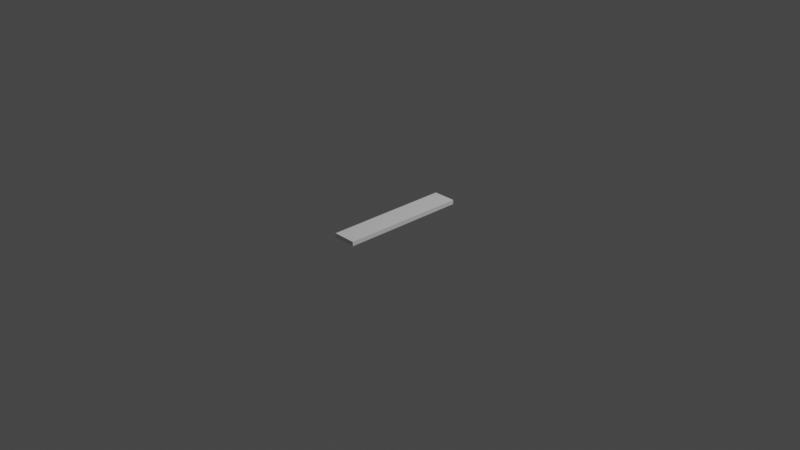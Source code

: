 # Source: moth.blend  (saved by Blender 2.80.75; exported with 4.5.12 LTS)
import bpy
from mathutils import Matrix  # noqa: F401  (used for matrix-valued properties, if any)

bpy.ops.wm.read_factory_settings(use_empty=True)
scene = bpy.context.scene
scene.name = 'Scene'

# ---- collections
col_moths = bpy.data.collections.new('moths'); scene.collection.children.link(col_moths)
col_collection = bpy.data.collections.new('Collection'); scene.collection.children.link(col_collection)

# ---- materials (node trees are filled in below, after node groups)
mat_material = bpy.data.materials.new('Material')
mat_material.alpha_threshold = 0.0
mat_material.use_transparent_shadow = False
mat_material.line_color = (0.0, 0.0, 0.0, 1.0)

# ---- material node trees
mat_material.use_nodes = True; mat_material.node_tree.nodes.clear()
_N = mat_material.node_tree.nodes; _L = mat_material.node_tree.links
n0 = _N.new('ShaderNodeOutputMaterial'); n0.name = 'Material Output'; n0.location = (300, 300)
n1 = _N.new('ShaderNodeBsdfPrincipled'); n1.name = 'Principled BSDF'; n1.location = (10, 300)
n1.distribution = 'GGX'
n1.subsurface_method = 'BURLEY'
n1.inputs[2].default_value = 0.4
n1.inputs[3].default_value = 1.45
n1.inputs[27].default_value = (0.0, 0.0, 0.0, 1.0)
n1.inputs[28].default_value = 1.0
_L.new(n1.outputs[0], n0.inputs[0])
n0.is_active_output = True

# ---- world
world_world = bpy.data.worlds.new('World'); scene.world = world_world
world_world.use_nodes = True; world_world.node_tree.nodes.clear()
_N = world_world.node_tree.nodes; _L = world_world.node_tree.links
n0 = _N.new('ShaderNodeOutputWorld'); n0.name = 'World Output'; n0.location = (300, 300)
n1 = _N.new('ShaderNodeBackground'); n1.name = 'Background'; n1.location = (10, 300)
n1.inputs[0].default_value = (0.05088, 0.05088, 0.05088, 1.0)
_L.new(n1.outputs[0], n0.inputs[0])
n0.is_active_output = True
world_world.color = (0.05088, 0.05088, 0.05088)
world_world.use_sun_shadow = False
world_world.sun_shadow_jitter_overblur = 0.0

# ---- cameras
cam_camera = bpy.data.cameras.new('Camera')
cam_camera.clip_end = 100.0
cam_camera.ortho_scale = 7.314

# ---- lights
light_light = bpy.data.lights.new('Light', 'POINT')
light_light.transmission_factor = 0.0
light_light.energy = 1000.0
light_light.shadow_soft_size = 0.1
light_light.shadow_maximum_resolution = 0.006
light_light.use_absolute_resolution = True

# ---- meshes
me_cube_002 = bpy.data.meshes.new('Cube.002')
me_cube_002.from_pydata([(-0.3852, 0.8744, -0.9111), (-0.3852, -0.9153, 0.7607), (-0.3852, -0.9153, -0.9111), (-0.3852, 0.8744, 0.7607), (-0.5, 0.9982, -1.0), (-0.5, -1.0, 0.9932), (-0.5, -1.0, -1.0), (-0.5, 0.9982, 0.9932), (0.07056, -1.0, -1.0), (0.07056, 1.0, 1.0), (0.07056, 1.0, -1.0), (0.07056, -1.0, 1.0), (-0.9975, 0.4993, 0.4992), (-0.9975, 0.4992, 0.4949), (-1.0, 0.4931, 0.4931), (-0.4992, 0.9976, 0.9915), (-0.5003, 1.0, 0.9936), (-0.4992, 0.9975, 0.9931), (-0.9975, 0.4992, -0.4949), (-0.9975, 0.4949, -0.4992), (-1.0, 0.4931, -0.4931), (-0.4992, 0.9975, -0.9931), (-0.5003, 1.0, -1.0), (-0.4992, 0.9931, -0.9975), (-0.9975, -0.4949, 0.4992), (-1.0, -0.4931, 0.4931), (-0.9975, -0.4992, 0.4949), (-0.5003, -1.0, 0.9936), (-0.4992, -0.9931, 0.9915), (-0.4992, -0.9975, 0.9931), (-0.5003, -1.0, -1.0), (-0.4992, -0.9975, -0.9931), (-0.4992, -0.9931, -0.9975), (-0.9975, -0.4992, -0.4949), (-1.0, -0.4931, -0.4931), (-0.9975, -0.4949, -0.4992), (0.07102, 1.0, 1.0), (1.0, 0.5005, 0.5005), (1.0, 0.5005, -0.5005), (0.07102, 1.0, -1.0), (1.0, -0.5005, 0.5005), (0.07102, -1.0, 1.0), (1.0, -0.5005, -0.5005), (0.07102, -1.0, -1.0), (-0.276, 1.0, -1.0), (-0.276, -1.0, 1.0), (-0.276, -1.0, -1.0), (-0.276, 1.0, 1.0), (-0.3852, 0.8575, -0.911), (-0.3852, -0.9066, 0.7161), (-0.3852, -0.9066, -0.911), (-0.3852, 0.8575, 0.7161), (-0.7783, -7.427, -3.669), (0.4206, -6.938, -3.375), (-0.4642, -0.7827, 0.2519), (0.3011, -0.7827, 0.2519), (-1.044, -5.539, -2.611), (0.6757, -4.968, -2.267), (-0.4139, 0.7245, 0.2528), (0.2447, 0.6108, 0.3309), (-0.7339, 7.729, -3.337), (0.4515, 6.963, -3.038), (-1.003, 5.657, -2.2), (0.6936, 4.841, -1.835)], [], [(31, 29, 26, 33), (23, 32, 35, 19), (43, 41, 11, 8), (9, 47, 45, 11), (38, 37, 40, 42), (4, 7, 3, 0), (4, 0, 2, 6), (46, 45, 1, 2), (47, 3, 1, 45), (22, 16, 7, 4), (2, 1, 5, 6), (3, 7, 5, 1), (0, 3, 47, 44), (44, 47, 9, 10), (44, 10, 8, 46), (22, 4, 6, 30), (6, 5, 27, 30), (34, 25, 14, 20), (17, 21, 18, 13), (7, 16, 27, 5), (12, 13, 14), (15, 16, 17), (18, 19, 20), (21, 22, 23), (24, 25, 26), (27, 28, 29), (30, 31, 32), (33, 34, 35), (18, 21, 23, 19), (22, 30, 32, 23), (31, 33, 35, 32), (34, 20, 19, 35), (30, 27, 29, 31), (28, 24, 26, 29), (25, 34, 33, 26), (12, 15, 17, 13), (16, 22, 21, 17), (20, 14, 13, 18), (27, 16, 15, 28), (14, 25, 24, 12), (28, 15, 12, 24), (37, 38, 39, 36), (41, 43, 42, 40), (36, 41, 40, 37), (43, 39, 38, 42), (10, 9, 36, 39), (0, 44, 46, 2), (9, 11, 43, 39), (8, 11, 45, 46), (0, 2, 50, 48), (1, 2, 50, 49), (3, 0, 48, 51), (3, 1, 49, 51), (56, 57, 55, 54), (52, 53, 57, 56), (62, 63, 61, 60), (58, 59, 63, 62)])
_uv = me_cube_002.uv_layers.new(name='UVMap')
_uv.uv.foreach_set('vector', [0.3759, 0.4377, 0.6241, 0.4377, 0.5619, 0.5623, 0.4381, 0.5623, 0.4376, 0.7509, 0.4376, 0.9991, 0.3753, 0.9369, 0.3753, 0.8131, 0.375, 0.3124, 0.625, 0.3124, 0.625, 0.3125, 0.375, 0.3125, 0.4375, 0.0, 0.485, 0.0, 0.485, 0.25, 0.4375, 0.25, 0.1874, 0.5624, 0.3126, 0.5624, 0.3126, 0.6876, 0.1874, 0.6876, 0.625, 0.5625, 0.875, 0.5625, 0.875, 0.625, 0.625, 0.625, 0.4375, 0.75, 0.5, 0.75, 0.5, 1.0, 0.4375, 1.0, 0.375, 0.36, 0.625, 0.36, 0.625, 0.375, 0.375, 0.375, 0.485, 0.0, 0.5, 0.0, 0.5, 0.25, 0.485, 0.25, 0.625, 0.5625, 0.875, 0.5625, 0.875, 0.5625, 0.625, 0.5625, 0.375, 0.375, 0.625, 0.375, 0.625, 0.4375, 0.375, 0.4375, 0.5, 0.0, 0.5625, 0.0, 0.5625, 0.25, 0.5, 0.25, 0.625, 0.625, 0.875, 0.625, 0.875, 0.64, 0.625, 0.64, 0.625, 0.64, 0.875, 0.64, 0.875, 0.6875, 0.625, 0.6875, 0.515, 0.75, 0.5625, 0.75, 0.5625, 1.0, 0.515, 1.0, 0.4375, 0.75, 0.4375, 0.75, 0.4375, 1.0, 0.4375, 1.0, 0.375, 0.4375, 0.625, 0.4375, 0.625, 0.4375, 0.375, 0.4375, 0.4384, 0.5634, 0.5616, 0.5634, 0.5616, 0.6866, 0.4384, 0.6866, 0.8741, 0.5626, 0.6259, 0.5626, 0.6881, 0.5003, 0.8119, 0.5003, 0.5625, 0.0, 0.5625, 1.79e-09, 0.5625, 0.25, 0.5625, 0.25, 0.6247, 0.06314, 0.6249, 0.06278, 0.625, 0.06336, 0.5624, 0.0008646, 0.5622, 0.0001492, 0.5626, 0.0004992, 0.6881, 0.5003, 0.6878, 0.5001, 0.6884, 0.5, 0.6259, 0.5626, 0.6251, 0.5628, 0.6255, 0.5624, 0.6247, 0.1869, 0.625, 0.1866, 0.6249, 0.1872, 0.5625, 0.25, 0.5621, 0.2491, 0.5624, 0.25, 0.375, 0.4375, 0.3759, 0.4371, 0.375, 0.4374, 0.4381, 0.5623, 0.4384, 0.5629, 0.4378, 0.5626, 0.6881, 0.5003, 0.6259, 0.5626, 0.6255, 0.5624, 0.6878, 0.5001, 0.4375, 0.75, 0.4375, 1.0, 0.4376, 0.9991, 0.4376, 0.7509, 0.3759, 0.4377, 0.4381, 0.5623, 0.4378, 0.5626, 0.3755, 0.4381, 0.4384, 0.5634, 0.4384, 0.6866, 0.4379, 0.6869, 0.4379, 0.5631, 0.375, 0.4375, 0.625, 0.4375, 0.6241, 0.4377, 0.3759, 0.4377, 0.5624, 0.2491, 0.6247, 0.1869, 0.6249, 0.1872, 0.5626, 0.2495, 0.5616, 0.5634, 0.4384, 0.5634, 0.4381, 0.5623, 0.5619, 0.5623, 0.6247, 0.06314, 0.5624, 0.0008646, 0.5626, 0.0004992, 0.6249, 0.06278, 0.875, 0.5625, 0.625, 0.5625, 0.6259, 0.5626, 0.8741, 0.5626, 0.4384, 0.6866, 0.5616, 0.6866, 0.5619, 0.6871, 0.4381, 0.6871, 0.5625, 0.25, 0.5625, 1.79e-09, 0.5624, 0.0008646, 0.5624, 0.2491, 0.5616, 0.6866, 0.5616, 0.5634, 0.5621, 0.5631, 0.5621, 0.6869, 0.5624, 0.2491, 0.5624, 0.0008646, 0.6247, 0.06314, 0.6247, 0.1869, 0.3126, 0.5624, 0.1874, 0.5624, 0.125, 0.5, 0.375, 0.5, 0.625, 0.3124, 0.375, 0.3124, 0.4374, 0.25, 0.5626, 0.25, 0.4374, 0.0, 0.4374, 0.25, 0.375, 0.1876, 0.375, 0.06244, 0.5626, 1.0, 0.5626, 0.75, 0.625, 0.8124, 0.625, 0.9376, 0.625, 0.6875, 0.875, 0.6875, 0.875, 0.6876, 0.625, 0.6876, 0.5, 0.75, 0.515, 0.75, 0.515, 1.0, 0.5, 1.0, 0.4375, 0.0, 0.625, 0.3125, 0.5626, 1.0, 0.5626, 0.75, 0.375, 0.3125, 0.625, 0.3125, 0.625, 0.36, 0.375, 0.36, 0.5, 0.75, 0.5, 1.0, 0.5, 1.0, 0.5, 0.75, 0.625, 0.375, 0.375, 0.375, 0.375, 0.375, 0.625, 0.375, 0.875, 0.625, 0.625, 0.625, 0.625, 0.625, 0.875, 0.625, 0.5, 0.0, 0.5, 0.25, 0.5, 0.25, 0.5, 0.0, 0.0, 0.257, 1.0, 0.257, 1.0, 1.0, 0.0, 1.0, 0.0, 0.0, 1.0, 0.0, 1.0, 0.257, 0.0, 0.257, 0.0, 0.7451, 1.0, 0.7451, 1.0, 1.0, 0.0, 1.0, 0.0, 0.0, 1.0, 0.0, 1.0, 0.7451, 0.0, 0.7451])
me_cube_002.materials.append(mat_material)
me_cube_002.use_remesh_preserve_volume = False
me_cube_002.use_remesh_preserve_attributes = False
me_cube_002.use_mirror_vertex_groups = False
me_cube_002.update()
me_cube_003 = bpy.data.meshes.new('Cube.003')
me_cube_003.from_pydata([(-0.3852, 0.8744, -0.9111), (-0.3852, -0.9153, 0.7607), (-0.3852, -0.9153, -0.9111), (-0.3852, 0.8744, 0.7607), (-0.5, 0.9982, -1.0), (-0.5, -1.0, 0.9932), (-0.5, -1.0, -1.0), (-0.5, 0.9982, 0.9932), (0.07056, -1.0, -1.0), (0.07056, 1.0, 1.0), (0.07056, 1.0, -1.0), (0.07056, -1.0, 1.0), (-0.9975, 0.4993, 0.4992), (-0.9975, 0.4992, 0.4949), (-1.0, 0.4931, 0.4931), (-0.4992, 0.9976, 0.9915), (-0.5003, 1.0, 0.9936), (-0.4992, 0.9975, 0.9931), (-0.9975, 0.4992, -0.4949), (-0.9975, 0.4949, -0.4992), (-1.0, 0.4931, -0.4931), (-0.4992, 0.9975, -0.9931), (-0.5003, 1.0, -1.0), (-0.4992, 0.9931, -0.9975), (-0.9975, -0.4949, 0.4992), (-1.0, -0.4931, 0.4931), (-0.9975, -0.4992, 0.4949), (-0.5003, -1.0, 0.9936), (-0.4992, -0.9931, 0.9915), (-0.4992, -0.9975, 0.9931), (-0.5003, -1.0, -1.0), (-0.4992, -0.9975, -0.9931), (-0.4992, -0.9931, -0.9975), (-0.9975, -0.4992, -0.4949), (-1.0, -0.4931, -0.4931), (-0.9975, -0.4949, -0.4992), (0.07102, 1.0, 1.0), (1.0, 0.5005, 0.5005), (1.0, 0.5005, -0.5005), (0.07102, 1.0, -1.0), (1.0, -0.5005, 0.5005), (0.07102, -1.0, 1.0), (1.0, -0.5005, -0.5005), (0.07102, -1.0, -1.0), (-0.276, 1.0, -1.0), (-0.276, -1.0, 1.0), (-0.276, -1.0, -1.0), (-0.276, 1.0, 1.0), (-0.3852, 0.8575, -0.911), (-0.3852, -0.9066, 0.7161), (-0.3852, -0.9066, -0.911), (-0.3852, 0.8575, 0.7161), (-0.7783, -7.427, -3.669), (0.4206, -6.938, -3.375), (-0.4642, -0.7827, 0.2519), (0.3011, -0.7827, 0.2519), (-1.044, -5.539, -2.611), (0.6757, -4.968, -2.267), (-0.4139, 0.7245, 0.2528), (0.2447, 0.6108, 0.3309), (-0.7339, 7.729, -3.337), (0.4515, 6.963, -3.038), (-1.003, 5.657, -2.2), (0.6936, 4.841, -1.835)], [], [(31, 29, 26, 33), (23, 32, 35, 19), (43, 41, 11, 8), (9, 47, 45, 11), (38, 37, 40, 42), (4, 7, 3, 0), (4, 0, 2, 6), (46, 45, 1, 2), (47, 3, 1, 45), (22, 16, 7, 4), (2, 1, 5, 6), (3, 7, 5, 1), (0, 3, 47, 44), (44, 47, 9, 10), (44, 10, 8, 46), (22, 4, 6, 30), (6, 5, 27, 30), (34, 25, 14, 20), (17, 21, 18, 13), (7, 16, 27, 5), (12, 13, 14), (15, 16, 17), (18, 19, 20), (21, 22, 23), (24, 25, 26), (27, 28, 29), (30, 31, 32), (33, 34, 35), (18, 21, 23, 19), (22, 30, 32, 23), (31, 33, 35, 32), (34, 20, 19, 35), (30, 27, 29, 31), (28, 24, 26, 29), (25, 34, 33, 26), (12, 15, 17, 13), (16, 22, 21, 17), (20, 14, 13, 18), (27, 16, 15, 28), (14, 25, 24, 12), (28, 15, 12, 24), (37, 38, 39, 36), (41, 43, 42, 40), (36, 41, 40, 37), (43, 39, 38, 42), (10, 9, 36, 39), (0, 44, 46, 2), (9, 11, 43, 39), (8, 11, 45, 46), (0, 2, 50, 48), (1, 2, 50, 49), (3, 0, 48, 51), (3, 1, 49, 51), (56, 57, 55, 54), (52, 53, 57, 56), (62, 63, 61, 60), (58, 59, 63, 62)])
_uv = me_cube_003.uv_layers.new(name='UVMap')
_uv.uv.foreach_set('vector', [0.3759, 0.4377, 0.6241, 0.4377, 0.5619, 0.5623, 0.4381, 0.5623, 0.4376, 0.7509, 0.4376, 0.9991, 0.3753, 0.9369, 0.3753, 0.8131, 0.375, 0.3124, 0.625, 0.3124, 0.625, 0.3125, 0.375, 0.3125, 0.4375, 0.0, 0.485, 0.0, 0.485, 0.25, 0.4375, 0.25, 0.1874, 0.5624, 0.3126, 0.5624, 0.3126, 0.6876, 0.1874, 0.6876, 0.625, 0.5625, 0.875, 0.5625, 0.875, 0.625, 0.625, 0.625, 0.4375, 0.75, 0.5, 0.75, 0.5, 1.0, 0.4375, 1.0, 0.375, 0.36, 0.625, 0.36, 0.625, 0.375, 0.375, 0.375, 0.485, 0.0, 0.5, 0.0, 0.5, 0.25, 0.485, 0.25, 0.625, 0.5625, 0.875, 0.5625, 0.875, 0.5625, 0.625, 0.5625, 0.375, 0.375, 0.625, 0.375, 0.625, 0.4375, 0.375, 0.4375, 0.5, 0.0, 0.5625, 0.0, 0.5625, 0.25, 0.5, 0.25, 0.625, 0.625, 0.875, 0.625, 0.875, 0.64, 0.625, 0.64, 0.625, 0.64, 0.875, 0.64, 0.875, 0.6875, 0.625, 0.6875, 0.515, 0.75, 0.5625, 0.75, 0.5625, 1.0, 0.515, 1.0, 0.4375, 0.75, 0.4375, 0.75, 0.4375, 1.0, 0.4375, 1.0, 0.375, 0.4375, 0.625, 0.4375, 0.625, 0.4375, 0.375, 0.4375, 0.4384, 0.5634, 0.5616, 0.5634, 0.5616, 0.6866, 0.4384, 0.6866, 0.8741, 0.5626, 0.6259, 0.5626, 0.6881, 0.5003, 0.8119, 0.5003, 0.5625, 0.0, 0.5625, 1.79e-09, 0.5625, 0.25, 0.5625, 0.25, 0.6247, 0.06314, 0.6249, 0.06278, 0.625, 0.06336, 0.5624, 0.0008646, 0.5622, 0.0001492, 0.5626, 0.0004992, 0.6881, 0.5003, 0.6878, 0.5001, 0.6884, 0.5, 0.6259, 0.5626, 0.6251, 0.5628, 0.6255, 0.5624, 0.6247, 0.1869, 0.625, 0.1866, 0.6249, 0.1872, 0.5625, 0.25, 0.5621, 0.2491, 0.5624, 0.25, 0.375, 0.4375, 0.3759, 0.4371, 0.375, 0.4374, 0.4381, 0.5623, 0.4384, 0.5629, 0.4378, 0.5626, 0.6881, 0.5003, 0.6259, 0.5626, 0.6255, 0.5624, 0.6878, 0.5001, 0.4375, 0.75, 0.4375, 1.0, 0.4376, 0.9991, 0.4376, 0.7509, 0.3759, 0.4377, 0.4381, 0.5623, 0.4378, 0.5626, 0.3755, 0.4381, 0.4384, 0.5634, 0.4384, 0.6866, 0.4379, 0.6869, 0.4379, 0.5631, 0.375, 0.4375, 0.625, 0.4375, 0.6241, 0.4377, 0.3759, 0.4377, 0.5624, 0.2491, 0.6247, 0.1869, 0.6249, 0.1872, 0.5626, 0.2495, 0.5616, 0.5634, 0.4384, 0.5634, 0.4381, 0.5623, 0.5619, 0.5623, 0.6247, 0.06314, 0.5624, 0.0008646, 0.5626, 0.0004992, 0.6249, 0.06278, 0.875, 0.5625, 0.625, 0.5625, 0.6259, 0.5626, 0.8741, 0.5626, 0.4384, 0.6866, 0.5616, 0.6866, 0.5619, 0.6871, 0.4381, 0.6871, 0.5625, 0.25, 0.5625, 1.79e-09, 0.5624, 0.0008646, 0.5624, 0.2491, 0.5616, 0.6866, 0.5616, 0.5634, 0.5621, 0.5631, 0.5621, 0.6869, 0.5624, 0.2491, 0.5624, 0.0008646, 0.6247, 0.06314, 0.6247, 0.1869, 0.3126, 0.5624, 0.1874, 0.5624, 0.125, 0.5, 0.375, 0.5, 0.625, 0.3124, 0.375, 0.3124, 0.4374, 0.25, 0.5626, 0.25, 0.4374, 0.0, 0.4374, 0.25, 0.375, 0.1876, 0.375, 0.06244, 0.5626, 1.0, 0.5626, 0.75, 0.625, 0.8124, 0.625, 0.9376, 0.625, 0.6875, 0.875, 0.6875, 0.875, 0.6876, 0.625, 0.6876, 0.5, 0.75, 0.515, 0.75, 0.515, 1.0, 0.5, 1.0, 0.4375, 0.0, 0.625, 0.3125, 0.5626, 1.0, 0.5626, 0.75, 0.375, 0.3125, 0.625, 0.3125, 0.625, 0.36, 0.375, 0.36, 0.5, 0.75, 0.5, 1.0, 0.5, 1.0, 0.5, 0.75, 0.625, 0.375, 0.375, 0.375, 0.375, 0.375, 0.625, 0.375, 0.875, 0.625, 0.625, 0.625, 0.625, 0.625, 0.875, 0.625, 0.5, 0.0, 0.5, 0.25, 0.5, 0.25, 0.5, 0.0, 0.0, 0.257, 1.0, 0.257, 1.0, 1.0, 0.0, 1.0, 0.0, 0.0, 1.0, 0.0, 1.0, 0.257, 0.0, 0.257, 0.0, 0.7451, 1.0, 0.7451, 1.0, 1.0, 0.0, 1.0, 0.0, 0.0, 1.0, 0.0, 1.0, 0.7451, 0.0, 0.7451])
me_cube_003.materials.append(mat_material)
me_cube_003.use_remesh_preserve_volume = False
me_cube_003.use_remesh_preserve_attributes = False
me_cube_003.use_mirror_vertex_groups = False
me_cube_003.update()
me_cube_004 = bpy.data.meshes.new('Cube.004')
me_cube_004.from_pydata([(-0.3852, 0.8744, -0.9111), (-0.3852, -0.9153, 0.7607), (-0.3852, -0.9153, -0.9111), (-0.3852, 0.8744, 0.7607), (-0.5, 0.9982, -1.0), (-0.5, -1.0, 0.9932), (-0.5, -1.0, -1.0), (-0.5, 0.9982, 0.9932), (0.07056, -1.0, -1.0), (0.07056, 1.0, 1.0), (0.07056, 1.0, -1.0), (0.07056, -1.0, 1.0), (-0.9975, 0.4993, 0.4992), (-0.9975, 0.4992, 0.4949), (-1.0, 0.4931, 0.4931), (-0.4992, 0.9976, 0.9915), (-0.5003, 1.0, 0.9936), (-0.4992, 0.9975, 0.9931), (-0.9975, 0.4992, -0.4949), (-0.9975, 0.4949, -0.4992), (-1.0, 0.4931, -0.4931), (-0.4992, 0.9975, -0.9931), (-0.5003, 1.0, -1.0), (-0.4992, 0.9931, -0.9975), (-0.9975, -0.4949, 0.4992), (-1.0, -0.4931, 0.4931), (-0.9975, -0.4992, 0.4949), (-0.5003, -1.0, 0.9936), (-0.4992, -0.9931, 0.9915), (-0.4992, -0.9975, 0.9931), (-0.5003, -1.0, -1.0), (-0.4992, -0.9975, -0.9931), (-0.4992, -0.9931, -0.9975), (-0.9975, -0.4992, -0.4949), (-1.0, -0.4931, -0.4931), (-0.9975, -0.4949, -0.4992), (0.07102, 1.0, 1.0), (1.0, 0.5005, 0.5005), (1.0, 0.5005, -0.5005), (0.07102, 1.0, -1.0), (1.0, -0.5005, 0.5005), (0.07102, -1.0, 1.0), (1.0, -0.5005, -0.5005), (0.07102, -1.0, -1.0), (-0.276, 1.0, -1.0), (-0.276, -1.0, 1.0), (-0.276, -1.0, -1.0), (-0.276, 1.0, 1.0), (-0.3852, 0.8575, -0.911), (-0.3852, -0.9066, 0.7161), (-0.3852, -0.9066, -0.911), (-0.3852, 0.8575, 0.7161), (-0.7783, -7.427, -3.669), (0.4206, -6.938, -3.375), (-0.4642, -0.7827, 0.2519), (0.3011, -0.7827, 0.2519), (-1.044, -5.539, -2.611), (0.6757, -4.968, -2.267), (-0.4139, 0.7245, 0.2528), (0.2447, 0.6108, 0.3309), (-0.7339, 7.729, -3.337), (0.4515, 6.963, -3.038), (-1.003, 5.657, -2.2), (0.6936, 4.841, -1.835)], [], [(31, 29, 26, 33), (23, 32, 35, 19), (43, 41, 11, 8), (9, 47, 45, 11), (38, 37, 40, 42), (4, 7, 3, 0), (4, 0, 2, 6), (46, 45, 1, 2), (47, 3, 1, 45), (22, 16, 7, 4), (2, 1, 5, 6), (3, 7, 5, 1), (0, 3, 47, 44), (44, 47, 9, 10), (44, 10, 8, 46), (22, 4, 6, 30), (6, 5, 27, 30), (34, 25, 14, 20), (17, 21, 18, 13), (7, 16, 27, 5), (12, 13, 14), (15, 16, 17), (18, 19, 20), (21, 22, 23), (24, 25, 26), (27, 28, 29), (30, 31, 32), (33, 34, 35), (18, 21, 23, 19), (22, 30, 32, 23), (31, 33, 35, 32), (34, 20, 19, 35), (30, 27, 29, 31), (28, 24, 26, 29), (25, 34, 33, 26), (12, 15, 17, 13), (16, 22, 21, 17), (20, 14, 13, 18), (27, 16, 15, 28), (14, 25, 24, 12), (28, 15, 12, 24), (37, 38, 39, 36), (41, 43, 42, 40), (36, 41, 40, 37), (43, 39, 38, 42), (10, 9, 36, 39), (0, 44, 46, 2), (9, 11, 43, 39), (8, 11, 45, 46), (0, 2, 50, 48), (1, 2, 50, 49), (3, 0, 48, 51), (3, 1, 49, 51), (56, 57, 55, 54), (52, 53, 57, 56), (62, 63, 61, 60), (58, 59, 63, 62)])
_uv = me_cube_004.uv_layers.new(name='UVMap')
_uv.uv.foreach_set('vector', [0.3759, 0.4377, 0.6241, 0.4377, 0.5619, 0.5623, 0.4381, 0.5623, 0.4376, 0.7509, 0.4376, 0.9991, 0.3753, 0.9369, 0.3753, 0.8131, 0.375, 0.3124, 0.625, 0.3124, 0.625, 0.3125, 0.375, 0.3125, 0.4375, 0.0, 0.485, 0.0, 0.485, 0.25, 0.4375, 0.25, 0.1874, 0.5624, 0.3126, 0.5624, 0.3126, 0.6876, 0.1874, 0.6876, 0.625, 0.5625, 0.875, 0.5625, 0.875, 0.625, 0.625, 0.625, 0.4375, 0.75, 0.5, 0.75, 0.5, 1.0, 0.4375, 1.0, 0.375, 0.36, 0.625, 0.36, 0.625, 0.375, 0.375, 0.375, 0.485, 0.0, 0.5, 0.0, 0.5, 0.25, 0.485, 0.25, 0.625, 0.5625, 0.875, 0.5625, 0.875, 0.5625, 0.625, 0.5625, 0.375, 0.375, 0.625, 0.375, 0.625, 0.4375, 0.375, 0.4375, 0.5, 0.0, 0.5625, 0.0, 0.5625, 0.25, 0.5, 0.25, 0.625, 0.625, 0.875, 0.625, 0.875, 0.64, 0.625, 0.64, 0.625, 0.64, 0.875, 0.64, 0.875, 0.6875, 0.625, 0.6875, 0.515, 0.75, 0.5625, 0.75, 0.5625, 1.0, 0.515, 1.0, 0.4375, 0.75, 0.4375, 0.75, 0.4375, 1.0, 0.4375, 1.0, 0.375, 0.4375, 0.625, 0.4375, 0.625, 0.4375, 0.375, 0.4375, 0.4384, 0.5634, 0.5616, 0.5634, 0.5616, 0.6866, 0.4384, 0.6866, 0.8741, 0.5626, 0.6259, 0.5626, 0.6881, 0.5003, 0.8119, 0.5003, 0.5625, 0.0, 0.5625, 1.79e-09, 0.5625, 0.25, 0.5625, 0.25, 0.6247, 0.06314, 0.6249, 0.06278, 0.625, 0.06336, 0.5624, 0.0008646, 0.5622, 0.0001492, 0.5626, 0.0004992, 0.6881, 0.5003, 0.6878, 0.5001, 0.6884, 0.5, 0.6259, 0.5626, 0.6251, 0.5628, 0.6255, 0.5624, 0.6247, 0.1869, 0.625, 0.1866, 0.6249, 0.1872, 0.5625, 0.25, 0.5621, 0.2491, 0.5624, 0.25, 0.375, 0.4375, 0.3759, 0.4371, 0.375, 0.4374, 0.4381, 0.5623, 0.4384, 0.5629, 0.4378, 0.5626, 0.6881, 0.5003, 0.6259, 0.5626, 0.6255, 0.5624, 0.6878, 0.5001, 0.4375, 0.75, 0.4375, 1.0, 0.4376, 0.9991, 0.4376, 0.7509, 0.3759, 0.4377, 0.4381, 0.5623, 0.4378, 0.5626, 0.3755, 0.4381, 0.4384, 0.5634, 0.4384, 0.6866, 0.4379, 0.6869, 0.4379, 0.5631, 0.375, 0.4375, 0.625, 0.4375, 0.6241, 0.4377, 0.3759, 0.4377, 0.5624, 0.2491, 0.6247, 0.1869, 0.6249, 0.1872, 0.5626, 0.2495, 0.5616, 0.5634, 0.4384, 0.5634, 0.4381, 0.5623, 0.5619, 0.5623, 0.6247, 0.06314, 0.5624, 0.0008646, 0.5626, 0.0004992, 0.6249, 0.06278, 0.875, 0.5625, 0.625, 0.5625, 0.6259, 0.5626, 0.8741, 0.5626, 0.4384, 0.6866, 0.5616, 0.6866, 0.5619, 0.6871, 0.4381, 0.6871, 0.5625, 0.25, 0.5625, 1.79e-09, 0.5624, 0.0008646, 0.5624, 0.2491, 0.5616, 0.6866, 0.5616, 0.5634, 0.5621, 0.5631, 0.5621, 0.6869, 0.5624, 0.2491, 0.5624, 0.0008646, 0.6247, 0.06314, 0.6247, 0.1869, 0.3126, 0.5624, 0.1874, 0.5624, 0.125, 0.5, 0.375, 0.5, 0.625, 0.3124, 0.375, 0.3124, 0.4374, 0.25, 0.5626, 0.25, 0.4374, 0.0, 0.4374, 0.25, 0.375, 0.1876, 0.375, 0.06244, 0.5626, 1.0, 0.5626, 0.75, 0.625, 0.8124, 0.625, 0.9376, 0.625, 0.6875, 0.875, 0.6875, 0.875, 0.6876, 0.625, 0.6876, 0.5, 0.75, 0.515, 0.75, 0.515, 1.0, 0.5, 1.0, 0.4375, 0.0, 0.625, 0.3125, 0.5626, 1.0, 0.5626, 0.75, 0.375, 0.3125, 0.625, 0.3125, 0.625, 0.36, 0.375, 0.36, 0.5, 0.75, 0.5, 1.0, 0.5, 1.0, 0.5, 0.75, 0.625, 0.375, 0.375, 0.375, 0.375, 0.375, 0.625, 0.375, 0.875, 0.625, 0.625, 0.625, 0.625, 0.625, 0.875, 0.625, 0.5, 0.0, 0.5, 0.25, 0.5, 0.25, 0.5, 0.0, 0.0, 0.257, 1.0, 0.257, 1.0, 1.0, 0.0, 1.0, 0.0, 0.0, 1.0, 0.0, 1.0, 0.257, 0.0, 0.257, 0.0, 0.7451, 1.0, 0.7451, 1.0, 1.0, 0.0, 1.0, 0.0, 0.0, 1.0, 0.0, 1.0, 0.7451, 0.0, 0.7451])
me_cube_004.materials.append(mat_material)
me_cube_004.use_remesh_preserve_volume = False
me_cube_004.use_remesh_preserve_attributes = False
me_cube_004.use_mirror_vertex_groups = False
me_cube_004.update()
me_cube_005 = bpy.data.meshes.new('Cube.005')
me_cube_005.from_pydata([(-0.3852, 0.8744, -0.9111), (-0.3852, -0.9153, 0.7607), (-0.3852, -0.9153, -0.9111), (-0.3852, 0.8744, 0.7607), (-0.5, 0.9982, -1.0), (-0.5, -1.0, 0.9932), (-0.5, -1.0, -1.0), (-0.5, 0.9982, 0.9932), (0.07056, -1.0, -1.0), (0.07056, 1.0, 1.0), (0.07056, 1.0, -1.0), (0.07056, -1.0, 1.0), (-0.9975, 0.4993, 0.4992), (-0.9975, 0.4992, 0.4949), (-1.0, 0.4931, 0.4931), (-0.4992, 0.9976, 0.9915), (-0.5003, 1.0, 0.9936), (-0.4992, 0.9975, 0.9931), (-0.9975, 0.4992, -0.4949), (-0.9975, 0.4949, -0.4992), (-1.0, 0.4931, -0.4931), (-0.4992, 0.9975, -0.9931), (-0.5003, 1.0, -1.0), (-0.4992, 0.9931, -0.9975), (-0.9975, -0.4949, 0.4992), (-1.0, -0.4931, 0.4931), (-0.9975, -0.4992, 0.4949), (-0.5003, -1.0, 0.9936), (-0.4992, -0.9931, 0.9915), (-0.4992, -0.9975, 0.9931), (-0.5003, -1.0, -1.0), (-0.4992, -0.9975, -0.9931), (-0.4992, -0.9931, -0.9975), (-0.9975, -0.4992, -0.4949), (-1.0, -0.4931, -0.4931), (-0.9975, -0.4949, -0.4992), (0.07102, 1.0, 1.0), (1.0, 0.5005, 0.5005), (1.0, 0.5005, -0.5005), (0.07102, 1.0, -1.0), (1.0, -0.5005, 0.5005), (0.07102, -1.0, 1.0), (1.0, -0.5005, -0.5005), (0.07102, -1.0, -1.0), (-0.276, 1.0, -1.0), (-0.276, -1.0, 1.0), (-0.276, -1.0, -1.0), (-0.276, 1.0, 1.0), (-0.3852, 0.8575, -0.911), (-0.3852, -0.9066, 0.7161), (-0.3852, -0.9066, -0.911), (-0.3852, 0.8575, 0.7161), (-0.7783, -7.427, -3.669), (0.4206, -6.938, -3.375), (-0.4642, -0.7827, 0.2519), (0.3011, -0.7827, 0.2519), (-1.044, -5.539, -2.611), (0.6757, -4.968, -2.267), (-0.4139, 0.7245, 0.2528), (0.2447, 0.6108, 0.3309), (-0.7339, 7.729, -3.337), (0.4515, 6.963, -3.038), (-1.003, 5.657, -2.2), (0.6936, 4.841, -1.835)], [], [(31, 29, 26, 33), (23, 32, 35, 19), (43, 41, 11, 8), (9, 47, 45, 11), (38, 37, 40, 42), (4, 7, 3, 0), (4, 0, 2, 6), (46, 45, 1, 2), (47, 3, 1, 45), (22, 16, 7, 4), (2, 1, 5, 6), (3, 7, 5, 1), (0, 3, 47, 44), (44, 47, 9, 10), (44, 10, 8, 46), (22, 4, 6, 30), (6, 5, 27, 30), (34, 25, 14, 20), (17, 21, 18, 13), (7, 16, 27, 5), (12, 13, 14), (15, 16, 17), (18, 19, 20), (21, 22, 23), (24, 25, 26), (27, 28, 29), (30, 31, 32), (33, 34, 35), (18, 21, 23, 19), (22, 30, 32, 23), (31, 33, 35, 32), (34, 20, 19, 35), (30, 27, 29, 31), (28, 24, 26, 29), (25, 34, 33, 26), (12, 15, 17, 13), (16, 22, 21, 17), (20, 14, 13, 18), (27, 16, 15, 28), (14, 25, 24, 12), (28, 15, 12, 24), (37, 38, 39, 36), (41, 43, 42, 40), (36, 41, 40, 37), (43, 39, 38, 42), (10, 9, 36, 39), (0, 44, 46, 2), (9, 11, 43, 39), (8, 11, 45, 46), (0, 2, 50, 48), (1, 2, 50, 49), (3, 0, 48, 51), (3, 1, 49, 51), (56, 57, 55, 54), (52, 53, 57, 56), (62, 63, 61, 60), (58, 59, 63, 62)])
_uv = me_cube_005.uv_layers.new(name='UVMap')
_uv.uv.foreach_set('vector', [0.3759, 0.4377, 0.6241, 0.4377, 0.5619, 0.5623, 0.4381, 0.5623, 0.4376, 0.7509, 0.4376, 0.9991, 0.3753, 0.9369, 0.3753, 0.8131, 0.375, 0.3124, 0.625, 0.3124, 0.625, 0.3125, 0.375, 0.3125, 0.4375, 0.0, 0.485, 0.0, 0.485, 0.25, 0.4375, 0.25, 0.1874, 0.5624, 0.3126, 0.5624, 0.3126, 0.6876, 0.1874, 0.6876, 0.625, 0.5625, 0.875, 0.5625, 0.875, 0.625, 0.625, 0.625, 0.4375, 0.75, 0.5, 0.75, 0.5, 1.0, 0.4375, 1.0, 0.375, 0.36, 0.625, 0.36, 0.625, 0.375, 0.375, 0.375, 0.485, 0.0, 0.5, 0.0, 0.5, 0.25, 0.485, 0.25, 0.625, 0.5625, 0.875, 0.5625, 0.875, 0.5625, 0.625, 0.5625, 0.375, 0.375, 0.625, 0.375, 0.625, 0.4375, 0.375, 0.4375, 0.5, 0.0, 0.5625, 0.0, 0.5625, 0.25, 0.5, 0.25, 0.625, 0.625, 0.875, 0.625, 0.875, 0.64, 0.625, 0.64, 0.625, 0.64, 0.875, 0.64, 0.875, 0.6875, 0.625, 0.6875, 0.515, 0.75, 0.5625, 0.75, 0.5625, 1.0, 0.515, 1.0, 0.4375, 0.75, 0.4375, 0.75, 0.4375, 1.0, 0.4375, 1.0, 0.375, 0.4375, 0.625, 0.4375, 0.625, 0.4375, 0.375, 0.4375, 0.4384, 0.5634, 0.5616, 0.5634, 0.5616, 0.6866, 0.4384, 0.6866, 0.8741, 0.5626, 0.6259, 0.5626, 0.6881, 0.5003, 0.8119, 0.5003, 0.5625, 0.0, 0.5625, 1.79e-09, 0.5625, 0.25, 0.5625, 0.25, 0.6247, 0.06314, 0.6249, 0.06278, 0.625, 0.06336, 0.5624, 0.0008646, 0.5622, 0.0001492, 0.5626, 0.0004992, 0.6881, 0.5003, 0.6878, 0.5001, 0.6884, 0.5, 0.6259, 0.5626, 0.6251, 0.5628, 0.6255, 0.5624, 0.6247, 0.1869, 0.625, 0.1866, 0.6249, 0.1872, 0.5625, 0.25, 0.5621, 0.2491, 0.5624, 0.25, 0.375, 0.4375, 0.3759, 0.4371, 0.375, 0.4374, 0.4381, 0.5623, 0.4384, 0.5629, 0.4378, 0.5626, 0.6881, 0.5003, 0.6259, 0.5626, 0.6255, 0.5624, 0.6878, 0.5001, 0.4375, 0.75, 0.4375, 1.0, 0.4376, 0.9991, 0.4376, 0.7509, 0.3759, 0.4377, 0.4381, 0.5623, 0.4378, 0.5626, 0.3755, 0.4381, 0.4384, 0.5634, 0.4384, 0.6866, 0.4379, 0.6869, 0.4379, 0.5631, 0.375, 0.4375, 0.625, 0.4375, 0.6241, 0.4377, 0.3759, 0.4377, 0.5624, 0.2491, 0.6247, 0.1869, 0.6249, 0.1872, 0.5626, 0.2495, 0.5616, 0.5634, 0.4384, 0.5634, 0.4381, 0.5623, 0.5619, 0.5623, 0.6247, 0.06314, 0.5624, 0.0008646, 0.5626, 0.0004992, 0.6249, 0.06278, 0.875, 0.5625, 0.625, 0.5625, 0.6259, 0.5626, 0.8741, 0.5626, 0.4384, 0.6866, 0.5616, 0.6866, 0.5619, 0.6871, 0.4381, 0.6871, 0.5625, 0.25, 0.5625, 1.79e-09, 0.5624, 0.0008646, 0.5624, 0.2491, 0.5616, 0.6866, 0.5616, 0.5634, 0.5621, 0.5631, 0.5621, 0.6869, 0.5624, 0.2491, 0.5624, 0.0008646, 0.6247, 0.06314, 0.6247, 0.1869, 0.3126, 0.5624, 0.1874, 0.5624, 0.125, 0.5, 0.375, 0.5, 0.625, 0.3124, 0.375, 0.3124, 0.4374, 0.25, 0.5626, 0.25, 0.4374, 0.0, 0.4374, 0.25, 0.375, 0.1876, 0.375, 0.06244, 0.5626, 1.0, 0.5626, 0.75, 0.625, 0.8124, 0.625, 0.9376, 0.625, 0.6875, 0.875, 0.6875, 0.875, 0.6876, 0.625, 0.6876, 0.5, 0.75, 0.515, 0.75, 0.515, 1.0, 0.5, 1.0, 0.4375, 0.0, 0.625, 0.3125, 0.5626, 1.0, 0.5626, 0.75, 0.375, 0.3125, 0.625, 0.3125, 0.625, 0.36, 0.375, 0.36, 0.5, 0.75, 0.5, 1.0, 0.5, 1.0, 0.5, 0.75, 0.625, 0.375, 0.375, 0.375, 0.375, 0.375, 0.625, 0.375, 0.875, 0.625, 0.625, 0.625, 0.625, 0.625, 0.875, 0.625, 0.5, 0.0, 0.5, 0.25, 0.5, 0.25, 0.5, 0.0, 0.0, 0.257, 1.0, 0.257, 1.0, 1.0, 0.0, 1.0, 0.0, 0.0, 1.0, 0.0, 1.0, 0.257, 0.0, 0.257, 0.0, 0.7451, 1.0, 0.7451, 1.0, 1.0, 0.0, 1.0, 0.0, 0.0, 1.0, 0.0, 1.0, 0.7451, 0.0, 0.7451])
me_cube_005.materials.append(mat_material)
me_cube_005.use_remesh_preserve_volume = False
me_cube_005.use_remesh_preserve_attributes = False
me_cube_005.use_mirror_vertex_groups = False
me_cube_005.update()
me_cube_006 = bpy.data.meshes.new('Cube.006')
me_cube_006.from_pydata([(-0.3852, 0.8744, -0.9111), (-0.3852, -0.9153, 0.7607), (-0.3852, -0.9153, -0.9111), (-0.3852, 0.8744, 0.7607), (-0.5, 0.9982, -1.0), (-0.5, -1.0, 0.9932), (-0.5, -1.0, -1.0), (-0.5, 0.9982, 0.9932), (0.07056, -1.0, -1.0), (0.07056, 1.0, 1.0), (0.07056, 1.0, -1.0), (0.07056, -1.0, 1.0), (-0.9975, 0.4993, 0.4992), (-0.9975, 0.4992, 0.4949), (-1.0, 0.4931, 0.4931), (-0.4992, 0.9976, 0.9915), (-0.5003, 1.0, 0.9936), (-0.4992, 0.9975, 0.9931), (-0.9975, 0.4992, -0.4949), (-0.9975, 0.4949, -0.4992), (-1.0, 0.4931, -0.4931), (-0.4992, 0.9975, -0.9931), (-0.5003, 1.0, -1.0), (-0.4992, 0.9931, -0.9975), (-0.9975, -0.4949, 0.4992), (-1.0, -0.4931, 0.4931), (-0.9975, -0.4992, 0.4949), (-0.5003, -1.0, 0.9936), (-0.4992, -0.9931, 0.9915), (-0.4992, -0.9975, 0.9931), (-0.5003, -1.0, -1.0), (-0.4992, -0.9975, -0.9931), (-0.4992, -0.9931, -0.9975), (-0.9975, -0.4992, -0.4949), (-1.0, -0.4931, -0.4931), (-0.9975, -0.4949, -0.4992), (0.07102, 1.0, 1.0), (1.0, 0.5005, 0.5005), (1.0, 0.5005, -0.5005), (0.07102, 1.0, -1.0), (1.0, -0.5005, 0.5005), (0.07102, -1.0, 1.0), (1.0, -0.5005, -0.5005), (0.07102, -1.0, -1.0), (-0.276, 1.0, -1.0), (-0.276, -1.0, 1.0), (-0.276, -1.0, -1.0), (-0.276, 1.0, 1.0), (-0.3852, 0.8575, -0.911), (-0.3852, -0.9066, 0.7161), (-0.3852, -0.9066, -0.911), (-0.3852, 0.8575, 0.7161), (-0.7783, -7.427, -3.669), (0.4206, -6.938, -3.375), (-0.4642, -0.7827, 0.2519), (0.3011, -0.7827, 0.2519), (-1.044, -5.539, -2.611), (0.6757, -4.968, -2.267), (-0.4139, 0.7245, 0.2528), (0.2447, 0.6108, 0.3309), (-0.7339, 7.729, -3.337), (0.4515, 6.963, -3.038), (-1.003, 5.657, -2.2), (0.6936, 4.841, -1.835)], [], [(31, 29, 26, 33), (23, 32, 35, 19), (43, 41, 11, 8), (9, 47, 45, 11), (38, 37, 40, 42), (4, 7, 3, 0), (4, 0, 2, 6), (46, 45, 1, 2), (47, 3, 1, 45), (22, 16, 7, 4), (2, 1, 5, 6), (3, 7, 5, 1), (0, 3, 47, 44), (44, 47, 9, 10), (44, 10, 8, 46), (22, 4, 6, 30), (6, 5, 27, 30), (34, 25, 14, 20), (17, 21, 18, 13), (7, 16, 27, 5), (12, 13, 14), (15, 16, 17), (18, 19, 20), (21, 22, 23), (24, 25, 26), (27, 28, 29), (30, 31, 32), (33, 34, 35), (18, 21, 23, 19), (22, 30, 32, 23), (31, 33, 35, 32), (34, 20, 19, 35), (30, 27, 29, 31), (28, 24, 26, 29), (25, 34, 33, 26), (12, 15, 17, 13), (16, 22, 21, 17), (20, 14, 13, 18), (27, 16, 15, 28), (14, 25, 24, 12), (28, 15, 12, 24), (37, 38, 39, 36), (41, 43, 42, 40), (36, 41, 40, 37), (43, 39, 38, 42), (10, 9, 36, 39), (0, 44, 46, 2), (9, 11, 43, 39), (8, 11, 45, 46), (0, 2, 50, 48), (1, 2, 50, 49), (3, 0, 48, 51), (3, 1, 49, 51), (56, 57, 55, 54), (52, 53, 57, 56), (62, 63, 61, 60), (58, 59, 63, 62)])
_uv = me_cube_006.uv_layers.new(name='UVMap')
_uv.uv.foreach_set('vector', [0.3759, 0.4377, 0.6241, 0.4377, 0.5619, 0.5623, 0.4381, 0.5623, 0.4376, 0.7509, 0.4376, 0.9991, 0.3753, 0.9369, 0.3753, 0.8131, 0.375, 0.3124, 0.625, 0.3124, 0.625, 0.3125, 0.375, 0.3125, 0.4375, 0.0, 0.485, 0.0, 0.485, 0.25, 0.4375, 0.25, 0.1874, 0.5624, 0.3126, 0.5624, 0.3126, 0.6876, 0.1874, 0.6876, 0.625, 0.5625, 0.875, 0.5625, 0.875, 0.625, 0.625, 0.625, 0.4375, 0.75, 0.5, 0.75, 0.5, 1.0, 0.4375, 1.0, 0.375, 0.36, 0.625, 0.36, 0.625, 0.375, 0.375, 0.375, 0.485, 0.0, 0.5, 0.0, 0.5, 0.25, 0.485, 0.25, 0.625, 0.5625, 0.875, 0.5625, 0.875, 0.5625, 0.625, 0.5625, 0.375, 0.375, 0.625, 0.375, 0.625, 0.4375, 0.375, 0.4375, 0.5, 0.0, 0.5625, 0.0, 0.5625, 0.25, 0.5, 0.25, 0.625, 0.625, 0.875, 0.625, 0.875, 0.64, 0.625, 0.64, 0.625, 0.64, 0.875, 0.64, 0.875, 0.6875, 0.625, 0.6875, 0.515, 0.75, 0.5625, 0.75, 0.5625, 1.0, 0.515, 1.0, 0.4375, 0.75, 0.4375, 0.75, 0.4375, 1.0, 0.4375, 1.0, 0.375, 0.4375, 0.625, 0.4375, 0.625, 0.4375, 0.375, 0.4375, 0.4384, 0.5634, 0.5616, 0.5634, 0.5616, 0.6866, 0.4384, 0.6866, 0.8741, 0.5626, 0.6259, 0.5626, 0.6881, 0.5003, 0.8119, 0.5003, 0.5625, 0.0, 0.5625, 1.79e-09, 0.5625, 0.25, 0.5625, 0.25, 0.6247, 0.06314, 0.6249, 0.06278, 0.625, 0.06336, 0.5624, 0.0008646, 0.5622, 0.0001492, 0.5626, 0.0004992, 0.6881, 0.5003, 0.6878, 0.5001, 0.6884, 0.5, 0.6259, 0.5626, 0.6251, 0.5628, 0.6255, 0.5624, 0.6247, 0.1869, 0.625, 0.1866, 0.6249, 0.1872, 0.5625, 0.25, 0.5621, 0.2491, 0.5624, 0.25, 0.375, 0.4375, 0.3759, 0.4371, 0.375, 0.4374, 0.4381, 0.5623, 0.4384, 0.5629, 0.4378, 0.5626, 0.6881, 0.5003, 0.6259, 0.5626, 0.6255, 0.5624, 0.6878, 0.5001, 0.4375, 0.75, 0.4375, 1.0, 0.4376, 0.9991, 0.4376, 0.7509, 0.3759, 0.4377, 0.4381, 0.5623, 0.4378, 0.5626, 0.3755, 0.4381, 0.4384, 0.5634, 0.4384, 0.6866, 0.4379, 0.6869, 0.4379, 0.5631, 0.375, 0.4375, 0.625, 0.4375, 0.6241, 0.4377, 0.3759, 0.4377, 0.5624, 0.2491, 0.6247, 0.1869, 0.6249, 0.1872, 0.5626, 0.2495, 0.5616, 0.5634, 0.4384, 0.5634, 0.4381, 0.5623, 0.5619, 0.5623, 0.6247, 0.06314, 0.5624, 0.0008646, 0.5626, 0.0004992, 0.6249, 0.06278, 0.875, 0.5625, 0.625, 0.5625, 0.6259, 0.5626, 0.8741, 0.5626, 0.4384, 0.6866, 0.5616, 0.6866, 0.5619, 0.6871, 0.4381, 0.6871, 0.5625, 0.25, 0.5625, 1.79e-09, 0.5624, 0.0008646, 0.5624, 0.2491, 0.5616, 0.6866, 0.5616, 0.5634, 0.5621, 0.5631, 0.5621, 0.6869, 0.5624, 0.2491, 0.5624, 0.0008646, 0.6247, 0.06314, 0.6247, 0.1869, 0.3126, 0.5624, 0.1874, 0.5624, 0.125, 0.5, 0.375, 0.5, 0.625, 0.3124, 0.375, 0.3124, 0.4374, 0.25, 0.5626, 0.25, 0.4374, 0.0, 0.4374, 0.25, 0.375, 0.1876, 0.375, 0.06244, 0.5626, 1.0, 0.5626, 0.75, 0.625, 0.8124, 0.625, 0.9376, 0.625, 0.6875, 0.875, 0.6875, 0.875, 0.6876, 0.625, 0.6876, 0.5, 0.75, 0.515, 0.75, 0.515, 1.0, 0.5, 1.0, 0.4375, 0.0, 0.625, 0.3125, 0.5626, 1.0, 0.5626, 0.75, 0.375, 0.3125, 0.625, 0.3125, 0.625, 0.36, 0.375, 0.36, 0.5, 0.75, 0.5, 1.0, 0.5, 1.0, 0.5, 0.75, 0.625, 0.375, 0.375, 0.375, 0.375, 0.375, 0.625, 0.375, 0.875, 0.625, 0.625, 0.625, 0.625, 0.625, 0.875, 0.625, 0.5, 0.0, 0.5, 0.25, 0.5, 0.25, 0.5, 0.0, 0.0, 0.257, 1.0, 0.257, 1.0, 1.0, 0.0, 1.0, 0.0, 0.0, 1.0, 0.0, 1.0, 0.257, 0.0, 0.257, 0.0, 0.7451, 1.0, 0.7451, 1.0, 1.0, 0.0, 1.0, 0.0, 0.0, 1.0, 0.0, 1.0, 0.7451, 0.0, 0.7451])
me_cube_006.materials.append(mat_material)
me_cube_006.use_remesh_preserve_volume = False
me_cube_006.use_remesh_preserve_attributes = False
me_cube_006.use_mirror_vertex_groups = False
me_cube_006.update()
me_cube = bpy.data.meshes.new('Cube')
me_cube.from_pydata([(-0.3852, 0.8744, -0.9111), (-0.3852, -0.9153, 0.7607), (-0.3852, -0.9153, -0.9111), (-0.3852, 0.8744, 0.7607), (-0.5, 0.9982, -1.0), (-0.5, -1.0, 0.9932), (-0.5, -1.0, -1.0), (-0.5, 0.9982, 0.9932), (0.07056, -1.0, -1.0), (0.07056, 1.0, 1.0), (0.07056, 1.0, -1.0), (0.07056, -1.0, 1.0), (-0.9975, 0.4993, 0.4992), (-0.9975, 0.4992, 0.4949), (-1.0, 0.4931, 0.4931), (-0.4992, 0.9976, 0.9915), (-0.5003, 1.0, 0.9936), (-0.4992, 0.9975, 0.9931), (-0.9975, 0.4992, -0.4949), (-0.9975, 0.4949, -0.4992), (-1.0, 0.4931, -0.4931), (-0.4992, 0.9975, -0.9931), (-0.5003, 1.0, -1.0), (-0.4992, 0.9931, -0.9975), (-0.9975, -0.4949, 0.4992), (-1.0, -0.4931, 0.4931), (-0.9975, -0.4992, 0.4949), (-0.5003, -1.0, 0.9936), (-0.4992, -0.9931, 0.9915), (-0.4992, -0.9975, 0.9931), (-0.5003, -1.0, -1.0), (-0.4992, -0.9975, -0.9931), (-0.4992, -0.9931, -0.9975), (-0.9975, -0.4992, -0.4949), (-1.0, -0.4931, -0.4931), (-0.9975, -0.4949, -0.4992), (0.07102, 1.0, 1.0), (1.0, 0.5005, 0.5005), (1.0, 0.5005, -0.5005), (0.07102, 1.0, -1.0), (1.0, -0.5005, 0.5005), (0.07102, -1.0, 1.0), (1.0, -0.5005, -0.5005), (0.07102, -1.0, -1.0), (-0.276, 1.0, -1.0), (-0.276, -1.0, 1.0), (-0.276, -1.0, -1.0), (-0.276, 1.0, 1.0), (-0.3852, 0.8575, -0.911), (-0.3852, -0.9066, 0.7161), (-0.3852, -0.9066, -0.911), (-0.3852, 0.8575, 0.7161), (-0.7783, -7.427, -3.669), (0.4206, -6.938, -3.375), (-0.4642, -0.7827, 0.2519), (0.3011, -0.7827, 0.2519), (-1.044, -5.539, -2.611), (0.6757, -4.968, -2.267), (-0.4139, 0.7245, 0.2528), (0.2447, 0.6108, 0.3309), (-0.7339, 7.729, -3.337), (0.4515, 6.963, -3.038), (-1.003, 5.657, -2.2), (0.6936, 4.841, -1.835)], [], [(31, 29, 26, 33), (23, 32, 35, 19), (43, 41, 11, 8), (9, 47, 45, 11), (38, 37, 40, 42), (4, 7, 3, 0), (4, 0, 2, 6), (46, 45, 1, 2), (47, 3, 1, 45), (22, 16, 7, 4), (2, 1, 5, 6), (3, 7, 5, 1), (0, 3, 47, 44), (44, 47, 9, 10), (44, 10, 8, 46), (22, 4, 6, 30), (6, 5, 27, 30), (34, 25, 14, 20), (17, 21, 18, 13), (7, 16, 27, 5), (12, 13, 14), (15, 16, 17), (18, 19, 20), (21, 22, 23), (24, 25, 26), (27, 28, 29), (30, 31, 32), (33, 34, 35), (18, 21, 23, 19), (22, 30, 32, 23), (31, 33, 35, 32), (34, 20, 19, 35), (30, 27, 29, 31), (28, 24, 26, 29), (25, 34, 33, 26), (12, 15, 17, 13), (16, 22, 21, 17), (20, 14, 13, 18), (27, 16, 15, 28), (14, 25, 24, 12), (28, 15, 12, 24), (37, 38, 39, 36), (41, 43, 42, 40), (36, 41, 40, 37), (43, 39, 38, 42), (10, 9, 36, 39), (0, 44, 46, 2), (9, 11, 43, 39), (8, 11, 45, 46), (0, 2, 50, 48), (1, 2, 50, 49), (3, 0, 48, 51), (3, 1, 49, 51), (56, 57, 55, 54), (52, 53, 57, 56), (62, 63, 61, 60), (58, 59, 63, 62)])
_uv = me_cube.uv_layers.new(name='UVMap')
_uv.uv.foreach_set('vector', [0.3759, 0.4377, 0.6241, 0.4377, 0.5619, 0.5623, 0.4381, 0.5623, 0.4376, 0.7509, 0.4376, 0.9991, 0.3753, 0.9369, 0.3753, 0.8131, 0.375, 0.3124, 0.625, 0.3124, 0.625, 0.3125, 0.375, 0.3125, 0.4375, 0.0, 0.485, 0.0, 0.485, 0.25, 0.4375, 0.25, 0.1874, 0.5624, 0.3126, 0.5624, 0.3126, 0.6876, 0.1874, 0.6876, 0.625, 0.5625, 0.875, 0.5625, 0.875, 0.625, 0.625, 0.625, 0.4375, 0.75, 0.5, 0.75, 0.5, 1.0, 0.4375, 1.0, 0.375, 0.36, 0.625, 0.36, 0.625, 0.375, 0.375, 0.375, 0.485, 0.0, 0.5, 0.0, 0.5, 0.25, 0.485, 0.25, 0.625, 0.5625, 0.875, 0.5625, 0.875, 0.5625, 0.625, 0.5625, 0.375, 0.375, 0.625, 0.375, 0.625, 0.4375, 0.375, 0.4375, 0.5, 0.0, 0.5625, 0.0, 0.5625, 0.25, 0.5, 0.25, 0.625, 0.625, 0.875, 0.625, 0.875, 0.64, 0.625, 0.64, 0.625, 0.64, 0.875, 0.64, 0.875, 0.6875, 0.625, 0.6875, 0.515, 0.75, 0.5625, 0.75, 0.5625, 1.0, 0.515, 1.0, 0.4375, 0.75, 0.4375, 0.75, 0.4375, 1.0, 0.4375, 1.0, 0.375, 0.4375, 0.625, 0.4375, 0.625, 0.4375, 0.375, 0.4375, 0.4384, 0.5634, 0.5616, 0.5634, 0.5616, 0.6866, 0.4384, 0.6866, 0.8741, 0.5626, 0.6259, 0.5626, 0.6881, 0.5003, 0.8119, 0.5003, 0.5625, 0.0, 0.5625, 1.79e-09, 0.5625, 0.25, 0.5625, 0.25, 0.6247, 0.06314, 0.6249, 0.06278, 0.625, 0.06336, 0.5624, 0.0008646, 0.5622, 0.0001492, 0.5626, 0.0004992, 0.6881, 0.5003, 0.6878, 0.5001, 0.6884, 0.5, 0.6259, 0.5626, 0.6251, 0.5628, 0.6255, 0.5624, 0.6247, 0.1869, 0.625, 0.1866, 0.6249, 0.1872, 0.5625, 0.25, 0.5621, 0.2491, 0.5624, 0.25, 0.375, 0.4375, 0.3759, 0.4371, 0.375, 0.4374, 0.4381, 0.5623, 0.4384, 0.5629, 0.4378, 0.5626, 0.6881, 0.5003, 0.6259, 0.5626, 0.6255, 0.5624, 0.6878, 0.5001, 0.4375, 0.75, 0.4375, 1.0, 0.4376, 0.9991, 0.4376, 0.7509, 0.3759, 0.4377, 0.4381, 0.5623, 0.4378, 0.5626, 0.3755, 0.4381, 0.4384, 0.5634, 0.4384, 0.6866, 0.4379, 0.6869, 0.4379, 0.5631, 0.375, 0.4375, 0.625, 0.4375, 0.6241, 0.4377, 0.3759, 0.4377, 0.5624, 0.2491, 0.6247, 0.1869, 0.6249, 0.1872, 0.5626, 0.2495, 0.5616, 0.5634, 0.4384, 0.5634, 0.4381, 0.5623, 0.5619, 0.5623, 0.6247, 0.06314, 0.5624, 0.0008646, 0.5626, 0.0004992, 0.6249, 0.06278, 0.875, 0.5625, 0.625, 0.5625, 0.6259, 0.5626, 0.8741, 0.5626, 0.4384, 0.6866, 0.5616, 0.6866, 0.5619, 0.6871, 0.4381, 0.6871, 0.5625, 0.25, 0.5625, 1.79e-09, 0.5624, 0.0008646, 0.5624, 0.2491, 0.5616, 0.6866, 0.5616, 0.5634, 0.5621, 0.5631, 0.5621, 0.6869, 0.5624, 0.2491, 0.5624, 0.0008646, 0.6247, 0.06314, 0.6247, 0.1869, 0.3126, 0.5624, 0.1874, 0.5624, 0.125, 0.5, 0.375, 0.5, 0.625, 0.3124, 0.375, 0.3124, 0.4374, 0.25, 0.5626, 0.25, 0.4374, 0.0, 0.4374, 0.25, 0.375, 0.1876, 0.375, 0.06244, 0.5626, 1.0, 0.5626, 0.75, 0.625, 0.8124, 0.625, 0.9376, 0.625, 0.6875, 0.875, 0.6875, 0.875, 0.6876, 0.625, 0.6876, 0.5, 0.75, 0.515, 0.75, 0.515, 1.0, 0.5, 1.0, 0.4375, 0.0, 0.625, 0.3125, 0.5626, 1.0, 0.5626, 0.75, 0.375, 0.3125, 0.625, 0.3125, 0.625, 0.36, 0.375, 0.36, 0.5, 0.75, 0.5, 1.0, 0.5, 1.0, 0.5, 0.75, 0.625, 0.375, 0.375, 0.375, 0.375, 0.375, 0.625, 0.375, 0.875, 0.625, 0.625, 0.625, 0.625, 0.625, 0.875, 0.625, 0.5, 0.0, 0.5, 0.25, 0.5, 0.25, 0.5, 0.0, 0.0, 0.257, 1.0, 0.257, 1.0, 1.0, 0.0, 1.0, 0.0, 0.0, 1.0, 0.0, 1.0, 0.257, 0.0, 0.257, 0.0, 0.7451, 1.0, 0.7451, 1.0, 1.0, 0.0, 1.0, 0.0, 0.0, 1.0, 0.0, 1.0, 0.7451, 0.0, 0.7451])
me_cube.materials.append(mat_material)
me_cube.use_remesh_preserve_volume = False
me_cube.use_remesh_preserve_attributes = False
me_cube.use_mirror_vertex_groups = False
me_cube.update()
me_cube_007 = bpy.data.meshes.new('Cube.007')
me_cube_007.from_pydata([(-1.0, -1.0, -1.0), (-1.0, -1.0, 1.0), (-1.0, 1.0, -1.0), (-1.0, 1.0, 1.0), (1.0, -1.0, -1.0), (1.0, -1.0, 1.0), (1.0, 1.0, -1.0), (1.0, 1.0, 1.0)], [], [(0, 1, 3, 2), (2, 3, 7, 6), (6, 7, 5, 4), (4, 5, 1, 0), (2, 6, 4, 0), (7, 3, 1, 5)])
_uv = me_cube_007.uv_layers.new(name='UVMap')
_uv.uv.foreach_set('vector', [0.375, 0.0, 0.625, 0.0, 0.625, 0.25, 0.375, 0.25, 0.375, 0.25, 0.625, 0.25, 0.625, 0.5, 0.375, 0.5, 0.375, 0.5, 0.625, 0.5, 0.625, 0.75, 0.375, 0.75, 0.375, 0.75, 0.625, 0.75, 0.625, 1.0, 0.375, 1.0, 0.125, 0.5, 0.375, 0.5, 0.375, 0.75, 0.125, 0.75, 0.625, 0.5, 0.875, 0.5, 0.875, 0.75, 0.625, 0.75])
me_cube_007.use_remesh_preserve_volume = False
me_cube_007.use_remesh_preserve_attributes = False
me_cube_007.use_mirror_vertex_groups = False
me_cube_007.update()

# ---- objects
ob_moth1 = bpy.data.objects.new('moth1', me_cube_002)
ob_moth2 = bpy.data.objects.new('moth2', me_cube_003)
ob_moth3 = bpy.data.objects.new('moth3', me_cube_004)
ob_moth4 = bpy.data.objects.new('moth4', me_cube_005)
ob_moth5 = bpy.data.objects.new('moth5', me_cube_006)
ob_le_moth = bpy.data.objects.new('le moth', me_cube)
ob_light = bpy.data.objects.new('Light', light_light)
ob_camera = bpy.data.objects.new('Camera', cam_camera)
ob_cube = bpy.data.objects.new('Cube', me_cube_007)

# ---- transforms, parenting, visibility, modifiers, constraints
ob_moth1.location = (0.0, 17.73, 0.0)
ob_moth1.scale = (4.611, 0.8914, 0.7371)
ob_moth1.lock_rotations_4d = False
ob_moth1.empty_display_type = 'ARROWS'
ob_moth1.lineart.crease_threshold = 0.0
ob_moth2.location = (-5.761, -14.88, 4.396)
ob_moth2.scale = (4.611, 0.8914, 0.7371)
ob_moth2.lock_rotations_4d = False
ob_moth2.empty_display_type = 'ARROWS'
ob_moth2.lineart.crease_threshold = 0.0
ob_moth3.location = (16.67, -8.014, 0.2921)
ob_moth3.scale = (4.611, 0.8914, 0.7371)
ob_moth3.lock_rotations_4d = False
ob_moth3.empty_display_type = 'ARROWS'
ob_moth3.lineart.crease_threshold = 0.0
ob_moth4.location = (19.03, 9.116, 0.7749)
ob_moth4.scale = (4.611, 0.8914, 0.7371)
ob_moth4.lock_rotations_4d = False
ob_moth4.empty_display_type = 'ARROWS'
ob_moth4.lineart.crease_threshold = 0.0
ob_moth5.location = (11.69, 27.67, 0.1457)
ob_moth5.scale = (4.611, 0.8914, 0.7371)
ob_moth5.lock_rotations_4d = False
ob_moth5.empty_display_type = 'ARROWS'
ob_moth5.lineart.crease_threshold = 0.0
ob_le_moth.location = (0.0, 0.0, 0.5485)
ob_le_moth.scale = (4.611, 0.8914, 0.7371)
ob_le_moth.lock_rotations_4d = False
ob_le_moth.empty_display_type = 'ARROWS'
ob_le_moth.lineart.crease_threshold = 0.0
ob_light.location = (4.076, 1.005, 5.904)
ob_light.rotation_euler = (0.6503, 0.05522, 1.866)
ob_light.lock_rotations_4d = False
ob_light.empty_display_type = 'ARROWS'
ob_light.color = (0.0, 0.0, 0.0, 0.0)
ob_light.lineart.crease_threshold = 0.0
ob_camera.location = (7.359, -6.926, 4.958)
ob_camera.rotation_euler = (1.109, 0.0, 0.8149)
ob_camera.lock_rotations_4d = False
ob_camera.empty_display_type = 'ARROWS'
ob_camera.color = (0.0, 0.0, 0.0, 0.0)
ob_camera.display_type = 'WIRE'
ob_camera.lineart.crease_threshold = 0.0
ob_cube.location = (0.03563, -0.07432, 0.04354)
ob_cube.scale = (0.1263, 0.6887, 0.02341)
ob_cube.lineart.crease_threshold = 0.0
_m = ob_cube.modifiers.new('ParticleSettings', 'PARTICLE_SYSTEM')

# ---- collection membership
col_moths.objects.link(ob_moth1)
col_moths.objects.link(ob_moth2)
col_moths.objects.link(ob_moth3)
col_moths.objects.link(ob_moth4)
col_moths.objects.link(ob_moth5)
col_moths.objects.link(ob_le_moth)
col_collection.objects.link(ob_light)
col_collection.objects.link(ob_camera)
col_collection.objects.link(ob_cube)
def _layer_coll(name, lc=None):
    lc = lc or bpy.context.view_layer.layer_collection
    for c in lc.children:
        if c.name == name: return c
        r = _layer_coll(name, c)
        if r: return r
_layer_coll('moths').exclude = True

# ---- scene / render settings (as saved in the file)
scene.camera = ob_camera
scene.frame_start = 1; scene.frame_end = 250; scene.frame_set(0)
scene.render.engine = 'BLENDER_EEVEE_NEXT'
scene.render.image_settings.file_format = 'FFMPEG'
scene.render.image_settings.color_mode = 'RGB'
scene.cycles.use_denoising = False
scene.cycles.samples = 128
scene.cycles.sampling_pattern = 'TABULATED_SOBOL'
scene.cycles.use_adaptive_sampling = False
scene.cycles.use_light_tree = False
scene.view_settings.view_transform = 'Filmic'
bpy.context.view_layer.update()
